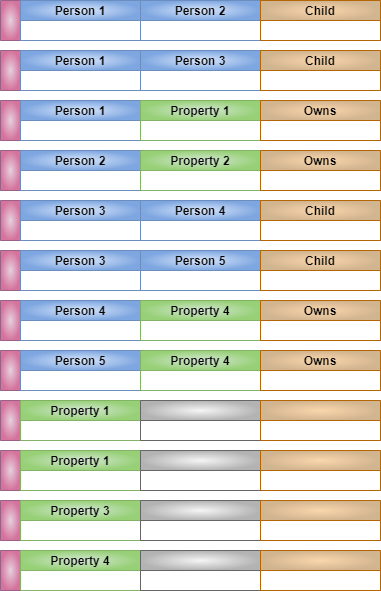

The diagram above was exported from draw.io. Its source (the exported page's mxGraphModel, read from the mxfile embedded in the PNG):
<mxGraphModel dx="1098" dy="992" grid="1" gridSize="10" guides="1" tooltips="1" connect="1" arrows="1" fold="1" page="1" pageScale="1" pageWidth="1100" pageHeight="850" background="#ffffff" math="0" shadow="0">
  <root>
    <mxCell id="0" />
    <mxCell id="1" parent="0" />
    <mxCell id="tFfVfa_FB4eO5Zl5AtpG-5" value="" style="swimlane;childLayout=stackLayout;resizeParent=1;resizeParentMax=0;startSize=20;horizontal=0;horizontalStack=1;fillColor=#e6d0de;gradientColor=#d5739d;strokeColor=#996185;gradientDirection=radial;" parent="1" vertex="1">
      <mxGeometry x="160" y="40" width="380" height="40" as="geometry">
        <mxRectangle x="290" y="425" width="40" height="80" as="alternateBounds" />
      </mxGeometry>
    </mxCell>
    <mxCell id="tFfVfa_FB4eO5Zl5AtpG-10" value="Person 1" style="swimlane;startSize=20;fillColor=#dae8fc;gradientColor=#7ea6e0;strokeColor=#6c8ebf;gradientDirection=radial;" parent="tFfVfa_FB4eO5Zl5AtpG-5" vertex="1">
      <mxGeometry x="20" width="120" height="40" as="geometry" />
    </mxCell>
    <mxCell id="tFfVfa_FB4eO5Zl5AtpG-6" value="Person 2" style="swimlane;startSize=20;fillColor=#dae8fc;gradientColor=#7ea6e0;strokeColor=#6c8ebf;gradientDirection=radial;" parent="tFfVfa_FB4eO5Zl5AtpG-5" vertex="1">
      <mxGeometry x="140" width="120" height="40" as="geometry" />
    </mxCell>
    <mxCell id="tFfVfa_FB4eO5Zl5AtpG-7" value="Child" style="swimlane;startSize=20;fillColor=#FAD7AC;strokeColor=#b46504;gradientDirection=radial;gradientColor=#D1B490;" parent="tFfVfa_FB4eO5Zl5AtpG-5" vertex="1">
      <mxGeometry x="260" width="120" height="40" as="geometry" />
    </mxCell>
    <mxCell id="tFfVfa_FB4eO5Zl5AtpG-11" value="" style="swimlane;childLayout=stackLayout;resizeParent=1;resizeParentMax=0;startSize=20;horizontal=0;horizontalStack=1;fillColor=#e6d0de;gradientColor=#d5739d;strokeColor=#996185;gradientDirection=radial;" parent="1" vertex="1">
      <mxGeometry x="160" y="440" width="380" height="40" as="geometry">
        <mxRectangle x="290" y="425" width="40" height="80" as="alternateBounds" />
      </mxGeometry>
    </mxCell>
    <mxCell id="tFfVfa_FB4eO5Zl5AtpG-12" value="Property 1" style="swimlane;startSize=20;fillColor=#d5e8d4;gradientColor=#97d077;strokeColor=#82b366;gradientDirection=radial;" parent="tFfVfa_FB4eO5Zl5AtpG-11" vertex="1">
      <mxGeometry x="20" width="120" height="40" as="geometry" />
    </mxCell>
    <mxCell id="tFfVfa_FB4eO5Zl5AtpG-13" value="" style="swimlane;startSize=20;fillColor=#f5f5f5;gradientColor=#b3b3b3;strokeColor=#666666;gradientDirection=radial;" parent="tFfVfa_FB4eO5Zl5AtpG-11" vertex="1">
      <mxGeometry x="140" width="120" height="40" as="geometry" />
    </mxCell>
    <mxCell id="tFfVfa_FB4eO5Zl5AtpG-14" value="" style="swimlane;startSize=20;fillColor=#FAD7AC;strokeColor=#b46504;gradientDirection=radial;gradientColor=#D1B490;" parent="tFfVfa_FB4eO5Zl5AtpG-11" vertex="1">
      <mxGeometry x="260" width="120" height="40" as="geometry" />
    </mxCell>
    <mxCell id="tFfVfa_FB4eO5Zl5AtpG-16" value="" style="swimlane;childLayout=stackLayout;resizeParent=1;resizeParentMax=0;startSize=20;horizontal=0;horizontalStack=1;fillColor=#e6d0de;gradientColor=#d5739d;strokeColor=#996185;gradientDirection=radial;" parent="1" vertex="1">
      <mxGeometry x="160" y="90" width="380" height="40" as="geometry">
        <mxRectangle x="290" y="425" width="40" height="80" as="alternateBounds" />
      </mxGeometry>
    </mxCell>
    <mxCell id="tFfVfa_FB4eO5Zl5AtpG-17" value="Person 1" style="swimlane;startSize=20;fillColor=#dae8fc;gradientColor=#7ea6e0;strokeColor=#6c8ebf;gradientDirection=radial;" parent="tFfVfa_FB4eO5Zl5AtpG-16" vertex="1">
      <mxGeometry x="20" width="120" height="40" as="geometry" />
    </mxCell>
    <mxCell id="tFfVfa_FB4eO5Zl5AtpG-18" value="Person 3" style="swimlane;startSize=20;fillColor=#dae8fc;gradientColor=#7ea6e0;strokeColor=#6c8ebf;gradientDirection=radial;" parent="tFfVfa_FB4eO5Zl5AtpG-16" vertex="1">
      <mxGeometry x="140" width="120" height="40" as="geometry" />
    </mxCell>
    <mxCell id="tFfVfa_FB4eO5Zl5AtpG-19" value="Child" style="swimlane;startSize=20;fillColor=#FAD7AC;strokeColor=#b46504;gradientDirection=radial;gradientColor=#D1B490;" parent="tFfVfa_FB4eO5Zl5AtpG-16" vertex="1">
      <mxGeometry x="260" width="120" height="40" as="geometry" />
    </mxCell>
    <mxCell id="tFfVfa_FB4eO5Zl5AtpG-20" value="" style="swimlane;childLayout=stackLayout;resizeParent=1;resizeParentMax=0;startSize=20;horizontal=0;horizontalStack=1;fillColor=#e6d0de;gradientColor=#d5739d;strokeColor=#996185;gradientDirection=radial;" parent="1" vertex="1">
      <mxGeometry x="160" y="190" width="380" height="40" as="geometry">
        <mxRectangle x="290" y="425" width="40" height="80" as="alternateBounds" />
      </mxGeometry>
    </mxCell>
    <mxCell id="tFfVfa_FB4eO5Zl5AtpG-21" value="Person 2" style="swimlane;startSize=20;fillColor=#dae8fc;gradientColor=#7ea6e0;strokeColor=#6c8ebf;gradientDirection=radial;" parent="tFfVfa_FB4eO5Zl5AtpG-20" vertex="1">
      <mxGeometry x="20" width="120" height="40" as="geometry" />
    </mxCell>
    <mxCell id="tFfVfa_FB4eO5Zl5AtpG-22" value="Property 2" style="swimlane;startSize=20;fillColor=#d5e8d4;gradientColor=#97d077;strokeColor=#82b366;gradientDirection=radial;" parent="tFfVfa_FB4eO5Zl5AtpG-20" vertex="1">
      <mxGeometry x="140" width="120" height="40" as="geometry" />
    </mxCell>
    <mxCell id="tFfVfa_FB4eO5Zl5AtpG-23" value="Owns" style="swimlane;startSize=20;fillColor=#FAD7AC;strokeColor=#b46504;gradientDirection=radial;gradientColor=#D1B490;" parent="tFfVfa_FB4eO5Zl5AtpG-20" vertex="1">
      <mxGeometry x="260" width="120" height="40" as="geometry" />
    </mxCell>
    <mxCell id="tFfVfa_FB4eO5Zl5AtpG-24" value="" style="swimlane;childLayout=stackLayout;resizeParent=1;resizeParentMax=0;startSize=20;horizontal=0;horizontalStack=1;fillColor=#e6d0de;gradientColor=#d5739d;strokeColor=#996185;gradientDirection=radial;" parent="1" vertex="1">
      <mxGeometry x="160" y="240" width="380" height="40" as="geometry">
        <mxRectangle x="290" y="425" width="40" height="80" as="alternateBounds" />
      </mxGeometry>
    </mxCell>
    <mxCell id="tFfVfa_FB4eO5Zl5AtpG-25" value="Person 3" style="swimlane;startSize=20;fillColor=#dae8fc;gradientColor=#7ea6e0;strokeColor=#6c8ebf;gradientDirection=radial;" parent="tFfVfa_FB4eO5Zl5AtpG-24" vertex="1">
      <mxGeometry x="20" width="120" height="40" as="geometry" />
    </mxCell>
    <mxCell id="tFfVfa_FB4eO5Zl5AtpG-26" value="Person 4" style="swimlane;startSize=20;fillColor=#dae8fc;gradientColor=#7ea6e0;strokeColor=#6c8ebf;gradientDirection=radial;" parent="tFfVfa_FB4eO5Zl5AtpG-24" vertex="1">
      <mxGeometry x="140" width="120" height="40" as="geometry" />
    </mxCell>
    <mxCell id="tFfVfa_FB4eO5Zl5AtpG-27" value="Child" style="swimlane;startSize=20;fillColor=#FAD7AC;strokeColor=#b46504;gradientDirection=radial;gradientColor=#D1B490;" parent="tFfVfa_FB4eO5Zl5AtpG-24" vertex="1">
      <mxGeometry x="260" width="120" height="40" as="geometry" />
    </mxCell>
    <mxCell id="tFfVfa_FB4eO5Zl5AtpG-30" value="" style="swimlane;childLayout=stackLayout;resizeParent=1;resizeParentMax=0;startSize=20;horizontal=0;horizontalStack=1;fillColor=#e6d0de;gradientColor=#d5739d;strokeColor=#996185;gradientDirection=radial;" parent="1" vertex="1">
      <mxGeometry x="160" y="290" width="380" height="40" as="geometry">
        <mxRectangle x="290" y="425" width="40" height="80" as="alternateBounds" />
      </mxGeometry>
    </mxCell>
    <mxCell id="tFfVfa_FB4eO5Zl5AtpG-31" value="Person 3" style="swimlane;startSize=20;fillColor=#dae8fc;gradientColor=#7ea6e0;strokeColor=#6c8ebf;gradientDirection=radial;" parent="tFfVfa_FB4eO5Zl5AtpG-30" vertex="1">
      <mxGeometry x="20" width="120" height="40" as="geometry" />
    </mxCell>
    <mxCell id="tFfVfa_FB4eO5Zl5AtpG-32" value="Person 5" style="swimlane;startSize=20;fillColor=#dae8fc;gradientColor=#7ea6e0;strokeColor=#6c8ebf;gradientDirection=radial;" parent="tFfVfa_FB4eO5Zl5AtpG-30" vertex="1">
      <mxGeometry x="140" width="120" height="40" as="geometry" />
    </mxCell>
    <mxCell id="tFfVfa_FB4eO5Zl5AtpG-33" value="Child" style="swimlane;startSize=20;fillColor=#FAD7AC;strokeColor=#b46504;gradientDirection=radial;gradientColor=#D1B490;" parent="tFfVfa_FB4eO5Zl5AtpG-30" vertex="1">
      <mxGeometry x="260" width="120" height="40" as="geometry" />
    </mxCell>
    <mxCell id="tFfVfa_FB4eO5Zl5AtpG-34" value="" style="swimlane;childLayout=stackLayout;resizeParent=1;resizeParentMax=0;startSize=20;horizontal=0;horizontalStack=1;fillColor=#e6d0de;gradientColor=#d5739d;strokeColor=#996185;gradientDirection=radial;" parent="1" vertex="1">
      <mxGeometry x="160" y="340" width="380" height="40" as="geometry">
        <mxRectangle x="290" y="425" width="40" height="80" as="alternateBounds" />
      </mxGeometry>
    </mxCell>
    <mxCell id="tFfVfa_FB4eO5Zl5AtpG-35" value="Person 4" style="swimlane;startSize=20;fillColor=#dae8fc;gradientColor=#7ea6e0;strokeColor=#6c8ebf;gradientDirection=radial;" parent="tFfVfa_FB4eO5Zl5AtpG-34" vertex="1">
      <mxGeometry x="20" width="120" height="40" as="geometry" />
    </mxCell>
    <mxCell id="tFfVfa_FB4eO5Zl5AtpG-36" value="Property 4" style="swimlane;startSize=20;fillColor=#d5e8d4;gradientColor=#97d077;strokeColor=#82b366;gradientDirection=radial;" parent="tFfVfa_FB4eO5Zl5AtpG-34" vertex="1">
      <mxGeometry x="140" width="120" height="40" as="geometry" />
    </mxCell>
    <mxCell id="tFfVfa_FB4eO5Zl5AtpG-37" value="Owns" style="swimlane;startSize=20;fillColor=#FAD7AC;strokeColor=#b46504;gradientDirection=radial;gradientColor=#D1B490;" parent="tFfVfa_FB4eO5Zl5AtpG-34" vertex="1">
      <mxGeometry x="260" width="120" height="40" as="geometry" />
    </mxCell>
    <mxCell id="tFfVfa_FB4eO5Zl5AtpG-39" value="" style="swimlane;childLayout=stackLayout;resizeParent=1;resizeParentMax=0;startSize=20;horizontal=0;horizontalStack=1;fillColor=#e6d0de;gradientColor=#d5739d;strokeColor=#996185;gradientDirection=radial;" parent="1" vertex="1">
      <mxGeometry x="160" y="390" width="380" height="40" as="geometry">
        <mxRectangle x="290" y="425" width="40" height="80" as="alternateBounds" />
      </mxGeometry>
    </mxCell>
    <mxCell id="tFfVfa_FB4eO5Zl5AtpG-40" value="Person 5" style="swimlane;startSize=20;fillColor=#dae8fc;gradientColor=#7ea6e0;strokeColor=#6c8ebf;gradientDirection=radial;" parent="tFfVfa_FB4eO5Zl5AtpG-39" vertex="1">
      <mxGeometry x="20" width="120" height="40" as="geometry" />
    </mxCell>
    <mxCell id="tFfVfa_FB4eO5Zl5AtpG-41" value="Property 4" style="swimlane;startSize=20;fillColor=#d5e8d4;gradientColor=#97d077;strokeColor=#82b366;gradientDirection=radial;" parent="tFfVfa_FB4eO5Zl5AtpG-39" vertex="1">
      <mxGeometry x="140" width="120" height="40" as="geometry" />
    </mxCell>
    <mxCell id="tFfVfa_FB4eO5Zl5AtpG-42" value="Owns" style="swimlane;startSize=20;fillColor=#FAD7AC;strokeColor=#b46504;gradientDirection=radial;gradientColor=#D1B490;" parent="tFfVfa_FB4eO5Zl5AtpG-39" vertex="1">
      <mxGeometry x="260" width="120" height="40" as="geometry" />
    </mxCell>
    <mxCell id="tFfVfa_FB4eO5Zl5AtpG-43" value="" style="swimlane;childLayout=stackLayout;resizeParent=1;resizeParentMax=0;startSize=20;horizontal=0;horizontalStack=1;fillColor=#e6d0de;gradientColor=#d5739d;strokeColor=#996185;gradientDirection=radial;" parent="1" vertex="1">
      <mxGeometry x="160" y="140" width="380" height="40" as="geometry">
        <mxRectangle x="290" y="425" width="40" height="80" as="alternateBounds" />
      </mxGeometry>
    </mxCell>
    <mxCell id="tFfVfa_FB4eO5Zl5AtpG-44" value="Person 1" style="swimlane;startSize=20;fillColor=#dae8fc;gradientColor=#7ea6e0;strokeColor=#6c8ebf;gradientDirection=radial;" parent="tFfVfa_FB4eO5Zl5AtpG-43" vertex="1">
      <mxGeometry x="20" width="120" height="40" as="geometry" />
    </mxCell>
    <mxCell id="tFfVfa_FB4eO5Zl5AtpG-45" value="Property 1" style="swimlane;startSize=20;fillColor=#d5e8d4;gradientColor=#97d077;strokeColor=#82b366;gradientDirection=radial;" parent="tFfVfa_FB4eO5Zl5AtpG-43" vertex="1">
      <mxGeometry x="140" width="120" height="40" as="geometry" />
    </mxCell>
    <mxCell id="tFfVfa_FB4eO5Zl5AtpG-46" value="Owns" style="swimlane;startSize=20;fillColor=#FAD7AC;strokeColor=#b46504;gradientDirection=radial;gradientColor=#D1B490;" parent="tFfVfa_FB4eO5Zl5AtpG-43" vertex="1">
      <mxGeometry x="260" width="120" height="40" as="geometry" />
    </mxCell>
    <mxCell id="tFfVfa_FB4eO5Zl5AtpG-47" value="" style="swimlane;childLayout=stackLayout;resizeParent=1;resizeParentMax=0;startSize=20;horizontal=0;horizontalStack=1;fillColor=#e6d0de;gradientColor=#d5739d;strokeColor=#996185;gradientDirection=radial;" parent="1" vertex="1">
      <mxGeometry x="160" y="490" width="380" height="40" as="geometry">
        <mxRectangle x="290" y="425" width="40" height="80" as="alternateBounds" />
      </mxGeometry>
    </mxCell>
    <mxCell id="tFfVfa_FB4eO5Zl5AtpG-48" value="Property 1" style="swimlane;startSize=20;fillColor=#d5e8d4;gradientColor=#97d077;strokeColor=#82b366;gradientDirection=radial;" parent="tFfVfa_FB4eO5Zl5AtpG-47" vertex="1">
      <mxGeometry x="20" width="120" height="40" as="geometry" />
    </mxCell>
    <mxCell id="tFfVfa_FB4eO5Zl5AtpG-49" value="" style="swimlane;startSize=20;fillColor=#f5f5f5;gradientColor=#b3b3b3;strokeColor=#666666;gradientDirection=radial;" parent="tFfVfa_FB4eO5Zl5AtpG-47" vertex="1">
      <mxGeometry x="140" width="120" height="40" as="geometry" />
    </mxCell>
    <mxCell id="tFfVfa_FB4eO5Zl5AtpG-50" value="" style="swimlane;startSize=20;fillColor=#FAD7AC;strokeColor=#b46504;gradientDirection=radial;gradientColor=#D1B490;" parent="tFfVfa_FB4eO5Zl5AtpG-47" vertex="1">
      <mxGeometry x="260" width="120" height="40" as="geometry" />
    </mxCell>
    <mxCell id="tFfVfa_FB4eO5Zl5AtpG-51" value="" style="swimlane;childLayout=stackLayout;resizeParent=1;resizeParentMax=0;startSize=20;horizontal=0;horizontalStack=1;fillColor=#e6d0de;gradientColor=#d5739d;strokeColor=#996185;gradientDirection=radial;" parent="1" vertex="1">
      <mxGeometry x="160" y="590" width="380" height="40" as="geometry">
        <mxRectangle x="290" y="425" width="40" height="80" as="alternateBounds" />
      </mxGeometry>
    </mxCell>
    <mxCell id="tFfVfa_FB4eO5Zl5AtpG-52" value="Property 4" style="swimlane;startSize=20;fillColor=#d5e8d4;gradientColor=#97d077;strokeColor=#82b366;gradientDirection=radial;" parent="tFfVfa_FB4eO5Zl5AtpG-51" vertex="1">
      <mxGeometry x="20" width="120" height="40" as="geometry" />
    </mxCell>
    <mxCell id="tFfVfa_FB4eO5Zl5AtpG-53" value="" style="swimlane;startSize=20;fillColor=#f5f5f5;gradientColor=#b3b3b3;strokeColor=#666666;gradientDirection=radial;" parent="tFfVfa_FB4eO5Zl5AtpG-51" vertex="1">
      <mxGeometry x="140" width="120" height="40" as="geometry" />
    </mxCell>
    <mxCell id="tFfVfa_FB4eO5Zl5AtpG-54" value="" style="swimlane;startSize=20;fillColor=#FAD7AC;strokeColor=#b46504;gradientDirection=radial;gradientColor=#D1B490;" parent="tFfVfa_FB4eO5Zl5AtpG-51" vertex="1">
      <mxGeometry x="260" width="120" height="40" as="geometry" />
    </mxCell>
    <mxCell id="tFfVfa_FB4eO5Zl5AtpG-55" value="" style="swimlane;childLayout=stackLayout;resizeParent=1;resizeParentMax=0;startSize=20;horizontal=0;horizontalStack=1;fillColor=#e6d0de;gradientColor=#d5739d;strokeColor=#996185;gradientDirection=radial;" parent="1" vertex="1">
      <mxGeometry x="160" y="540" width="380" height="40" as="geometry">
        <mxRectangle x="290" y="425" width="40" height="80" as="alternateBounds" />
      </mxGeometry>
    </mxCell>
    <mxCell id="tFfVfa_FB4eO5Zl5AtpG-56" value="Property 3" style="swimlane;startSize=20;fillColor=#d5e8d4;gradientColor=#97d077;strokeColor=#82b366;gradientDirection=radial;" parent="tFfVfa_FB4eO5Zl5AtpG-55" vertex="1">
      <mxGeometry x="20" width="120" height="40" as="geometry" />
    </mxCell>
    <mxCell id="tFfVfa_FB4eO5Zl5AtpG-57" value="" style="swimlane;startSize=20;fillColor=#f5f5f5;gradientColor=#b3b3b3;strokeColor=#666666;gradientDirection=radial;" parent="tFfVfa_FB4eO5Zl5AtpG-55" vertex="1">
      <mxGeometry x="140" width="120" height="40" as="geometry" />
    </mxCell>
    <mxCell id="tFfVfa_FB4eO5Zl5AtpG-58" value="" style="swimlane;startSize=20;fillColor=#FAD7AC;strokeColor=#b46504;gradientDirection=radial;gradientColor=#D1B490;" parent="tFfVfa_FB4eO5Zl5AtpG-55" vertex="1">
      <mxGeometry x="260" width="120" height="40" as="geometry" />
    </mxCell>
  </root>
</mxGraphModel>